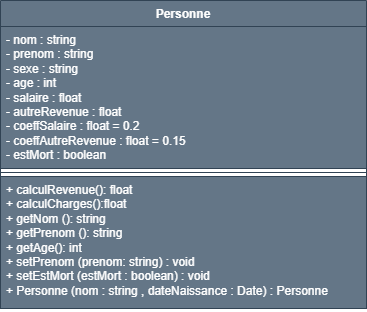

The diagram above was exported from draw.io. Its source (the exported page's mxGraphModel, read from the mxfile embedded in the PNG):
<mxGraphModel dx="683" dy="371" grid="0" gridSize="10" guides="1" tooltips="1" connect="1" arrows="1" fold="1" page="1" pageScale="1" pageWidth="827" pageHeight="1169" math="0" shadow="0">
  <root>
    <mxCell id="0" />
    <mxCell id="1" parent="0" />
    <mxCell id="glQUzEGsSHshIUVrljAU-34" value="Personne" style="swimlane;fontStyle=1;align=center;verticalAlign=top;childLayout=stackLayout;horizontal=1;startSize=26;horizontalStack=0;resizeParent=1;resizeParentMax=0;resizeLast=0;collapsible=1;marginBottom=0;whiteSpace=wrap;html=1;fillColor=#647687;strokeColor=#314354;fontColor=#ffffff;" vertex="1" parent="1">
      <mxGeometry x="251" y="247" width="366" height="308" as="geometry" />
    </mxCell>
    <mxCell id="glQUzEGsSHshIUVrljAU-35" value="- nom : string&lt;div&gt;- prenom : string&lt;/div&gt;&lt;div&gt;- sexe : string&lt;/div&gt;&lt;div&gt;- age : int&lt;/div&gt;&lt;div&gt;- salaire : float&lt;/div&gt;&lt;div&gt;- autreRevenue : float&lt;/div&gt;&lt;div&gt;- coeffSalaire : float = 0.2&lt;/div&gt;&lt;div&gt;- coeffAutreRevenue : float = 0.15&lt;/div&gt;&lt;div&gt;- estMort : boolean&lt;/div&gt;" style="text;strokeColor=#314354;fillColor=#647687;align=left;verticalAlign=top;spacingLeft=4;spacingRight=4;overflow=hidden;rotatable=0;points=[[0,0.5],[1,0.5]];portConstraint=eastwest;whiteSpace=wrap;html=1;fontColor=#ffffff;" vertex="1" parent="glQUzEGsSHshIUVrljAU-34">
      <mxGeometry y="26" width="366" height="142" as="geometry" />
    </mxCell>
    <mxCell id="glQUzEGsSHshIUVrljAU-36" value="" style="line;strokeWidth=1;fillColor=#647687;align=left;verticalAlign=middle;spacingTop=-1;spacingLeft=3;spacingRight=3;rotatable=0;labelPosition=right;points=[];portConstraint=eastwest;strokeColor=#314354;fontColor=#ffffff;" vertex="1" parent="glQUzEGsSHshIUVrljAU-34">
      <mxGeometry y="168" width="366" height="8" as="geometry" />
    </mxCell>
    <mxCell id="glQUzEGsSHshIUVrljAU-37" value="+ calculRevenue(): float&lt;div&gt;+ calculCharges():float&lt;/div&gt;&lt;div&gt;+ getNom (): string&lt;/div&gt;&lt;div&gt;+ getPrenom (): string&lt;/div&gt;&lt;div&gt;+ getAge(): int&lt;/div&gt;&lt;div&gt;+ setPrenom (prenom: string) : void&lt;/div&gt;&lt;div&gt;+ setEstMort (estMort : boolean) : void&lt;/div&gt;&lt;div&gt;+ Personne (nom : string , dateNaissance : Date) : Personne&amp;nbsp;&amp;nbsp;&lt;/div&gt;" style="text;strokeColor=#314354;fillColor=#647687;align=left;verticalAlign=top;spacingLeft=4;spacingRight=4;overflow=hidden;rotatable=0;points=[[0,0.5],[1,0.5]];portConstraint=eastwest;whiteSpace=wrap;html=1;fontColor=#ffffff;" vertex="1" parent="glQUzEGsSHshIUVrljAU-34">
      <mxGeometry y="176" width="366" height="132" as="geometry" />
    </mxCell>
  </root>
</mxGraphModel>